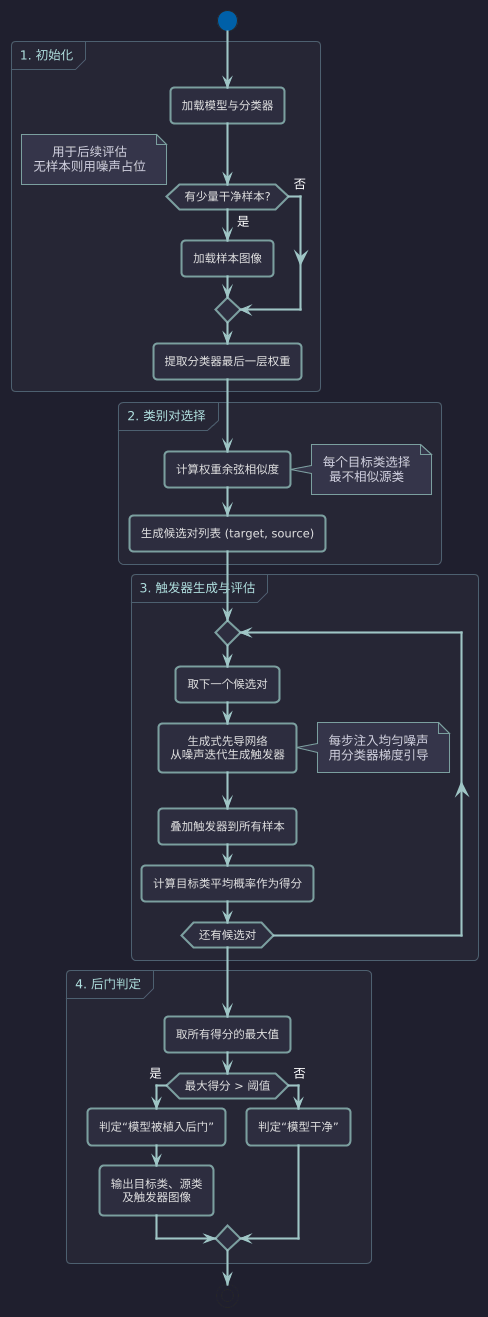

The diagram above was rendered by PlantUML. Its source (embedded in the PNG):
@startuml
!theme black-knight
' 深色主题配置
skinparam backgroundColor #1F1F2E
skinparam activityBackgroundColor #2D2D3F
skinparam activityBorderColor #7B9F9F
skinparam activityBorderThickness 2
skinparam activityFontColor #E0E0E0
skinparam activityFontSize 11
skinparam activityTitleFontColor #B0E0E0
skinparam arrowColor #9FC5C5
skinparam noteBackgroundColor #35354A
skinparam noteBorderColor #7B9F9F
skinparam noteFontColor #D0D0E0
skinparam partitionBackgroundColor #262635
skinparam partitionBorderColor #4D6070
skinparam partitionFontColor #B0E0E0

start

partition "1. 初始化" {
  :加载模型与分类器;
  if (有少量干净样本?) then (是)
    :加载样本图像;
  else (否)
    note right: 用于后续评估\n无样本则用噪声占位
  endif
  :提取分类器最后一层权重;
}

partition "2. 类别对选择" {
  :计算权重余弦相似度;
  note right: 每个目标类选择\n最不相似源类
  :生成候选对列表 (target, source);
}

partition "3. 触发器生成与评估" {
  repeat
    :取下一个候选对;
    :生成式先导网络\n从噪声迭代生成触发器;
    note right
      每步注入均匀噪声
      用分类器梯度引导
    end note
    :叠加触发器到所有样本;
    :计算目标类平均概率作为得分;
  repeat while (还有候选对)
}

partition "4. 后门判定" {
  :取所有得分的最大值;
  if (最大得分 > 阈值) then (是)
    :判定“模型被植入后门”;
    :输出目标类、源类\n及触发器图像;
  else (否)
    :判定“模型干净”;
  endif
}

stop
@enduml